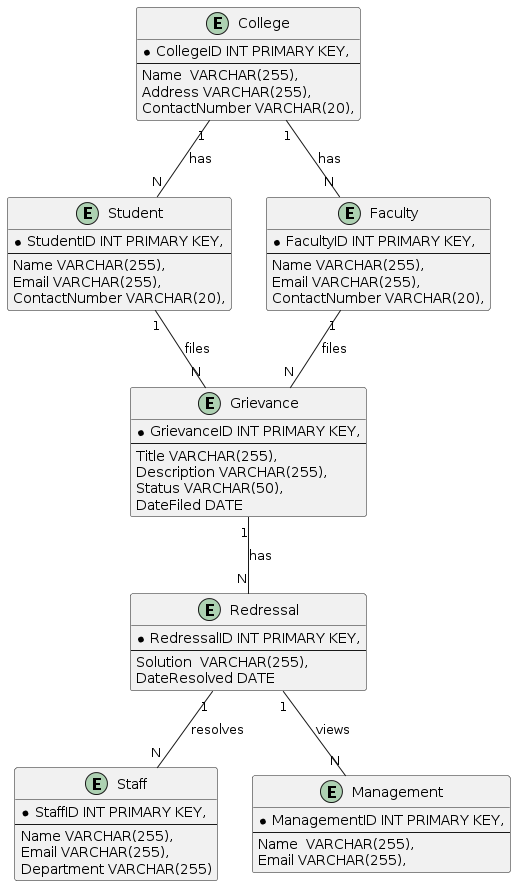

The diagram above was rendered by PlantUML. Its source (embedded in the PNG):
@startuml
entity College {
  * CollegeID INT PRIMARY KEY,
  --
  Name  VARCHAR(255),
  Address VARCHAR(255),
  ContactNumber VARCHAR(20),
}

entity Student 
{
  * StudentID INT PRIMARY KEY,
  --
  Name VARCHAR(255),
  Email VARCHAR(255),
  ContactNumber VARCHAR(20),
}

entity Faculty {
  * FacultyID INT PRIMARY KEY,
  --
  Name VARCHAR(255),
  Email VARCHAR(255),
  ContactNumber VARCHAR(20),
}

entity Grievance {
  * GrievanceID INT PRIMARY KEY,
  --
  Title VARCHAR(255),
  Description VARCHAR(255),
  Status VARCHAR(50),
  DateFiled DATE
}

entity Staff {
  * StaffID INT PRIMARY KEY,
  --
  Name VARCHAR(255),
  Email VARCHAR(255),
  Department VARCHAR(255)
}

entity Redressal {
  * RedressalID INT PRIMARY KEY,
  --
  Solution  VARCHAR(255),
  DateResolved DATE
}

entity Management {
  * ManagementID INT PRIMARY KEY,
  --
  Name  VARCHAR(255),
  Email VARCHAR(255),
}

College "1" -- "N" Student : has
College "1" -- "N" Faculty : has
Student "1" -- "N" Grievance : files
Faculty "1" -- "N" Grievance : files
Grievance "1" -- "N" Redressal : has
Redressal "1" -- "N" Staff : resolves
Redressal "1" -- "N" Management : views
@enduml